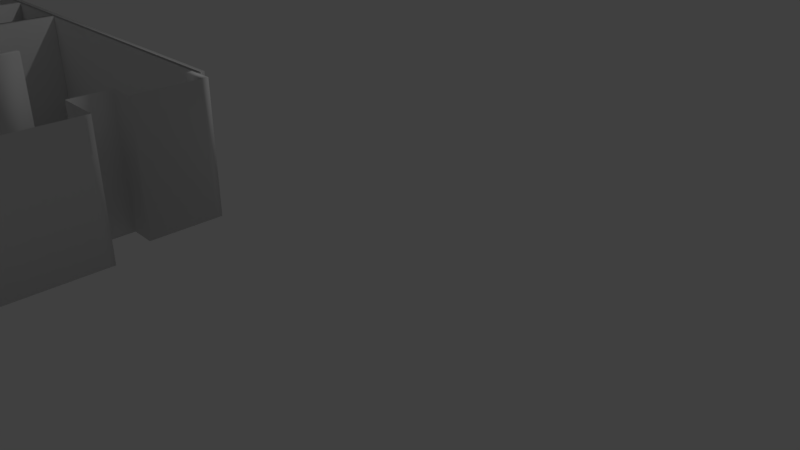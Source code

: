 # Source: apartment3.blend  (saved by Blender 2.78.0; exported with 4.5.12 LTS)
import bpy
from mathutils import Matrix  # noqa: F401  (used for matrix-valued properties, if any)

bpy.ops.wm.read_factory_settings(use_empty=True)
scene = bpy.context.scene
scene.name = 'Scene'

# ---- collections
col_collection_1 = bpy.data.collections.new('Collection 1'); scene.collection.children.link(col_collection_1)

# ---- world
world_world = bpy.data.worlds.new('World'); scene.world = world_world
world_world.color = (0.05088, 0.05088, 0.05088)
world_world.use_sun_shadow = False
world_world.sun_shadow_jitter_overblur = 0.0
world_world.cycles.sampling_method = 'MANUAL'

# ---- cameras
cam_camera = bpy.data.cameras.new('Camera')
cam_camera.clip_end = 100.0
cam_camera.lens = 35.0
cam_camera.sensor_width = 32.0
cam_camera.sensor_height = 18.0
cam_camera.ortho_scale = 7.314
cam_camera.dof.focus_distance = 0.0
cam_camera.dof.aperture_fstop = 128.0

# ---- lights
light_lamp = bpy.data.lights.new('Lamp', 'POINT')
light_lamp.transmission_factor = 0.0
light_lamp.cutoff_distance = 30.0
light_lamp.energy = 100.0
light_lamp.shadow_buffer_clip_start = 1.001
light_lamp.shadow_soft_size = 0.1
light_lamp.shadow_maximum_resolution = 0.006
light_lamp.use_absolute_resolution = True

# ---- meshes
me_cube_016 = bpy.data.meshes.new('Cube.016')
me_cube_016.from_pydata([(0.0, -1.998, 0.0), (0.0, -1.998, 2.0), (0.0, 1.511, 0.0), (0.0, 1.511, 2.0), (0.1148, -1.998, 0.0), (0.1148, -1.998, 2.0), (0.1148, 1.511, 0.0), (0.1148, 1.511, 2.0), (0.0, 1.454, 0.0), (0.0, 0.7595, 0.0), (0.0, 0.7595, 2.0), (0.0, 1.454, 2.0), (0.1148, 0.7595, 0.0), (0.1148, 1.454, 0.0), (0.1148, 1.454, 2.0), (0.1148, 0.7595, 2.0), (0.1148, 1.454, 1.631), (0.1148, 0.7595, 1.631), (0.0, 0.7595, 1.631), (0.0, 1.454, 1.631)], [], [(8, 19, 11, 3, 2), (1, 10, 18, 9, 0), (12, 17, 15, 5, 4), (9, 12, 4, 0), (15, 10, 1, 5), (7, 3, 11, 14), (14, 11, 10, 15), (2, 6, 13, 8), (8, 9, 12, 13), (2, 3, 7, 6), (13, 16, 19, 8), (16, 14, 15, 17), (7, 14, 16, 13, 6), (17, 12, 9, 18), (19, 16, 14, 11), (18, 19, 16, 17), (17, 18, 10, 15), (18, 10, 11, 19), (4, 5, 1, 0)])
me_cube_016.polygons.foreach_set('use_smooth', [True] * 19)
me_cube_016.use_remesh_preserve_volume = False
me_cube_016.use_remesh_preserve_attributes = False
me_cube_016.use_mirror_vertex_groups = False
me_cube_016.update()
me_cube_015 = bpy.data.meshes.new('Cube.015')
me_cube_015.from_pydata([(-0.03811, -0.5811, -1.0), (-0.03811, -0.5811, 1.0), (-0.03811, 0.5026, -1.0), (-0.03811, 0.5026, 1.0), (0.03811, -0.5811, -1.0), (0.03811, -0.5811, 1.0), (0.03811, 0.5026, -1.0), (0.03811, 0.5026, 1.0)], [], [(0, 1, 3, 2), (2, 3, 7, 6), (6, 7, 5, 4), (4, 5, 1, 0), (2, 6, 4, 0), (7, 3, 1, 5)])
me_cube_015.polygons.foreach_set('use_smooth', [True] * 6)
me_cube_015.use_remesh_preserve_volume = False
me_cube_015.use_remesh_preserve_attributes = False
me_cube_015.use_mirror_vertex_groups = False
me_cube_015.update()
me_cube_014 = bpy.data.meshes.new('Cube.014')
me_cube_014.from_pydata([(-0.03811, -1.293, -1.0), (-0.03811, -1.293, 1.0), (-0.03811, 1.668, -1.0), (-0.03811, 1.668, 1.0), (0.03811, -1.293, -1.0), (0.03811, -1.293, 1.0), (0.03811, 1.668, -1.0), (0.03811, 1.668, 1.0)], [], [(0, 1, 3, 2), (2, 3, 7, 6), (6, 7, 5, 4), (4, 5, 1, 0), (2, 6, 4, 0), (7, 3, 1, 5)])
me_cube_014.polygons.foreach_set('use_smooth', [True] * 6)
me_cube_014.use_remesh_preserve_volume = False
me_cube_014.use_remesh_preserve_attributes = False
me_cube_014.use_mirror_vertex_groups = False
me_cube_014.update()
me_plane_010 = bpy.data.meshes.new('Plane.010')
me_plane_010.from_pydata([(-1.461, 1.792, 0.0), (0.8033, 1.792, 0.0), (-1.461, 2.073, 0.0), (0.8033, 2.073, 0.0)], [], [(0, 1, 3, 2)])
me_plane_010.polygons.foreach_set('use_smooth', [True] * 1)
me_plane_010.use_remesh_preserve_volume = False
me_plane_010.use_remesh_preserve_attributes = False
me_plane_010.use_mirror_vertex_groups = False
me_plane_010.update()
me_plane_009 = bpy.data.meshes.new('Plane.009')
me_plane_009.from_pydata([(-1.095, -1.229, 0.0), (-0.6959, -1.229, 0.0), (-1.095, 0.4672, 0.0), (-0.6959, 0.4672, 0.0)], [], [(0, 1, 3, 2)])
me_plane_009.polygons.foreach_set('use_smooth', [True] * 1)
me_plane_009.use_remesh_preserve_volume = False
me_plane_009.use_remesh_preserve_attributes = False
me_plane_009.use_mirror_vertex_groups = False
me_plane_009.update()
me_plane_008 = bpy.data.meshes.new('Plane.008')
me_plane_008.from_pydata([(-1.685, -0.6482, 0.0), (0.5227, -0.6482, 0.0), (-1.685, 1.121, 0.0), (0.5227, 1.121, 0.0)], [], [(0, 1, 3, 2)])
me_plane_008.polygons.foreach_set('use_smooth', [True] * 1)
me_plane_008.use_remesh_preserve_volume = False
me_plane_008.use_remesh_preserve_attributes = False
me_plane_008.use_mirror_vertex_groups = False
me_plane_008.update()
me_cube_013 = bpy.data.meshes.new('Cube.013')
me_cube_013.from_pydata([(0.0, 0.8236, 0.0), (0.0, 0.8236, 2.0), (0.0, 1.316, 0.0), (0.0, 1.316, 2.0), (0.1148, 0.8236, 0.0), (0.1148, 0.8236, 2.0), (0.1148, 1.316, 0.0), (0.1148, 1.316, 2.0)], [], [(0, 1, 3, 2), (2, 3, 7, 6), (6, 7, 5, 4), (4, 5, 1, 0), (2, 6, 4, 0), (7, 3, 1, 5)])
me_cube_013.polygons.foreach_set('use_smooth', [True] * 6)
me_cube_013.use_remesh_preserve_volume = False
me_cube_013.use_remesh_preserve_attributes = False
me_cube_013.use_mirror_vertex_groups = False
me_cube_013.update()
me_cube_012 = bpy.data.meshes.new('Cube.012')
me_cube_012.from_pydata([(0.0, -0.4823, 0.0), (0.0, -0.4823, 2.0), (0.0, 3.28, 0.0), (0.0, 3.28, 2.0), (0.1148, -0.4823, 0.0), (0.1148, -0.4823, 2.0), (0.1148, 3.28, 0.0), (0.1148, 3.28, 2.0), (0.0, 1.455, 0.0), (0.0, 0.7585, 0.0), (0.0, 0.7585, 2.0), (0.0, 1.455, 2.0), (0.1148, 0.7585, 0.0), (0.1148, 1.455, 0.0), (0.1148, 1.455, 2.0), (0.1148, 0.7585, 2.0), (0.1148, 1.455, 1.631), (0.1148, 0.7585, 1.631), (0.0, 0.7585, 1.631), (0.0, 1.455, 1.631)], [], [(4, 5, 1, 0), (8, 19, 11, 3, 2), (0, 1, 10, 18, 9), (12, 17, 15, 5, 4), (9, 12, 4, 0), (15, 10, 1, 5), (7, 3, 11, 14), (14, 11, 10, 15), (2, 6, 13, 8), (8, 9, 12, 13), (6, 7, 14, 16, 13), (16, 19, 11, 14), (2, 3, 7, 6), (16, 14, 15, 17), (18, 17, 15, 10), (17, 12, 9, 18), (13, 16, 19, 8), (19, 16, 17, 18), (18, 10, 11, 19)])
me_cube_012.polygons.foreach_set('use_smooth', [True] * 19)
me_cube_012.use_remesh_preserve_volume = False
me_cube_012.use_remesh_preserve_attributes = False
me_cube_012.use_mirror_vertex_groups = False
me_cube_012.update()
me_cube_011 = bpy.data.meshes.new('Cube.011')
me_cube_011.from_pydata([(-3.379, -1.64, -1.056), (-3.379, -1.64, 0.9444), (-3.379, 1.64, -1.056), (-3.379, 1.64, 0.9444), (2.838, -1.64, -1.056), (2.838, -1.64, 0.9444), (2.838, 1.64, -1.056), (2.838, 1.64, 0.9444), (2.254, 1.64, -1.056), (0.3827, 1.64, -1.056), (0.3827, 1.64, 0.9444), (2.254, 1.64, 0.9444), (0.3827, -1.64, -1.056), (2.254, -1.64, -1.056), (2.254, -1.64, 0.9444), (0.3827, -1.64, 0.9444), (2.254, -1.64, 0.6205), (0.3827, -1.64, 0.6205), (0.3827, 1.64, 0.6205), (2.254, 1.64, 0.6205), (-1.498, -1.64, 0.9444), (-1.498, 1.64, 0.9444), (-1.498, 1.64, -1.056), (-1.498, -1.64, -1.056), (-2.316, -1.64, 0.9444), (-2.316, 1.64, 0.9444), (-2.316, 1.64, -1.056), (-2.316, -1.64, -1.056), (-3.379, -1.64, -0.05558), (-3.379, 1.64, -0.05558), (-1.498, -1.64, -0.05558), (-1.498, 1.64, -0.05558)], [(25, 24), (26, 27), (24, 27), (25, 26)], [(17, 15, 10, 18), (3, 21, 10, 18, 9, 22, 2, 29), (8, 19, 11, 7, 6), (5, 14, 16, 13, 4), (8, 6, 4, 13), (21, 3, 1, 20), (7, 11, 14, 5), (11, 10, 15, 14), (22, 9, 12, 23), (9, 12, 13, 8), (6, 7, 5, 4), (13, 16, 19, 8), (16, 14, 15, 17), (28, 1, 3, 29), (17, 12, 9, 18), (19, 11, 14, 16), (19, 16, 17, 18), (18, 10, 11, 19), (12, 17, 15, 20, 1, 28, 0, 23), (10, 21, 20, 15), (2, 22, 23, 0), (0, 28, 29, 2), (31, 21, 20, 30), (22, 31, 30, 23), (31, 29, 28, 30)])
me_cube_011.polygons.foreach_set('use_smooth', [1, 1, 1, 1, 1, 1, 1, 1, 1, 1, 1, 1, 1, 1, 1, 1, 1, 1, 1, 1, 1, 1, 0, 0, 0])
me_cube_011.use_remesh_preserve_volume = False
me_cube_011.use_remesh_preserve_attributes = False
me_cube_011.use_mirror_vertex_groups = False
me_cube_011.update()
me_cube_010 = bpy.data.meshes.new('Cube.010')
me_cube_010.from_pydata([(0.0, -0.2288, 0.0), (0.0, -0.2288, 2.0), (0.0, 5.052, 0.0), (0.0, 5.052, 2.0), (0.3914, 5.052, 0.0), (0.3914, 5.052, 2.0), (0.0, 4.953, 0.0), (0.0, 3.93, 0.0), (0.0, 3.93, 2.0), (0.0, 4.953, 2.0), (0.3914, 3.93, 0.0), (0.3914, 4.953, 0.0), (0.3914, 4.953, 2.0), (0.3914, 3.93, 2.0), (0.0, 3.295, 0.0), (0.0, 3.295, 2.0), (0.6918, 2.458, 0.0), (0.6918, -0.2288, 0.0), (0.6918, 3.295, 0.0), (0.6918, -0.2288, 2.0), (0.6918, 2.458, 2.0), (0.6918, 3.295, 2.0), (0.6918, 2.458, 1.516), (0.6918, 3.295, 1.516), (0.6918, 3.18, 0.0), (0.6918, 3.18, 2.0), (0.6918, 3.18, 1.516)], [], [(22, 26, 24, 16), (5, 12, 9, 3), (2, 6, 11, 4), (6, 7, 10, 11), (5, 4, 11, 12), (11, 10, 13, 12), (2, 4, 5, 3), (6, 2, 3, 9), (8, 7, 14, 15), (12, 11, 6, 9), (13, 10, 7, 8), (15, 14, 18, 23, 21), (14, 0, 17, 16, 24, 18), (22, 16, 17, 19, 20), (25, 21, 23, 26), (26, 23, 18, 24), (0, 1, 19, 17), (20, 25, 26, 22)])
me_cube_010.polygons.foreach_set('use_smooth', [True] * 18)
me_cube_010.use_remesh_preserve_volume = False
me_cube_010.use_remesh_preserve_attributes = False
me_cube_010.use_mirror_vertex_groups = False
me_cube_010.update()
me_cube_009 = bpy.data.meshes.new('Cube.009')
me_cube_009.from_pydata([(-2.637, 0.0, 0.0), (-2.637, 0.0, 2.0), (-2.637, 3.28, 0.0), (-2.637, 3.28, 2.0), (6.042, 0.0, 0.0), (6.042, 0.0, 2.0), (6.042, 3.28, 0.0), (6.042, 3.28, 2.0)], [], [(0, 1, 3, 2), (2, 3, 7, 6), (6, 7, 5, 4), (4, 5, 1, 0), (2, 6, 4, 0), (7, 3, 1, 5)])
me_cube_009.polygons.foreach_set('use_smooth', [True] * 6)
me_cube_009.use_remesh_preserve_volume = False
me_cube_009.use_remesh_preserve_attributes = False
me_cube_009.use_mirror_vertex_groups = False
me_cube_009.update()
me_cube_008 = bpy.data.meshes.new('Cube.008')
me_cube_008.from_pydata([(-2.521, 0.0, 0.0), (-2.521, 0.0, 2.0), (-2.521, 3.28, 0.0), (-2.521, 3.28, 2.0), (0.1805, 0.0, 0.0), (0.1805, 0.0, 2.0), (0.1805, 3.28, 0.0), (0.1805, 3.28, 2.0), (-0.01624, 3.28, 0.0), (-1.963, 3.28, 0.0), (-1.963, 3.28, 2.0), (-0.01624, 3.28, 2.0), (-1.963, 0.0, 0.0), (-0.01624, 0.0, 0.0), (-0.01624, 0.0, 2.0), (-1.963, 0.0, 2.0)], [], [(12, 15, 1, 0), (8, 6, 4, 13), (10, 3, 1, 15), (7, 11, 14, 5), (14, 11, 8, 13), (2, 9, 12, 0), (9, 12, 13, 8), (5, 14, 13, 4), (6, 7, 5, 4), (8, 11, 7, 6), (3, 10, 9, 2), (10, 15, 12, 9), (0, 1, 3, 2)])
me_cube_008.polygons.foreach_set('use_smooth', [True] * 13)
me_cube_008.use_remesh_preserve_volume = False
me_cube_008.use_remesh_preserve_attributes = False
me_cube_008.use_mirror_vertex_groups = False
me_cube_008.update()
me_cube_007 = bpy.data.meshes.new('Cube.007')
me_cube_007.from_pydata([(-2.636, 0.0, 0.0), (-2.636, 0.0, 2.0), (-2.636, 3.28, 0.0), (-2.636, 3.28, 2.0), (0.1792, 0.0, 0.0), (0.1792, 0.0, 2.0), (0.1792, 3.28, 0.0), (0.1792, 3.28, 2.0)], [], [(0, 1, 3, 2), (2, 3, 7, 6), (6, 7, 5, 4), (4, 5, 1, 0), (2, 6, 4, 0), (7, 3, 1, 5)])
me_cube_007.polygons.foreach_set('use_smooth', [True] * 6)
me_cube_007.use_remesh_preserve_volume = False
me_cube_007.use_remesh_preserve_attributes = False
me_cube_007.use_mirror_vertex_groups = False
me_cube_007.update()
me_cube_006 = bpy.data.meshes.new('Cube.006')
me_cube_006.from_pydata([(0.0, -0.1853, 0.0), (0.0, -0.1853, 2.0), (0.0, 3.28, 0.0), (0.0, 3.28, 2.0), (0.1148, -0.1853, 0.0), (0.1148, -0.1853, 2.0), (0.1148, 3.28, 0.0), (0.1148, 3.28, 2.0)], [], [(0, 1, 3, 2), (2, 3, 7, 6), (6, 7, 5, 4), (4, 5, 1, 0), (2, 6, 4, 0), (7, 3, 1, 5)])
me_cube_006.polygons.foreach_set('use_smooth', [True] * 6)
me_cube_006.use_remesh_preserve_volume = False
me_cube_006.use_remesh_preserve_attributes = False
me_cube_006.use_mirror_vertex_groups = False
me_cube_006.update()
me_cube_005 = bpy.data.meshes.new('Cube.005')
me_cube_005.from_pydata([(0.0, -0.1853, 0.0), (0.0, -0.1853, 2.0), (0.0, 1.51, 0.0), (0.0, 1.51, 2.0), (0.1148, -0.1853, 0.0), (0.1148, -0.1853, 2.0), (0.1148, 1.51, 0.0), (0.1148, 1.51, 2.0)], [], [(0, 1, 3, 2), (2, 3, 7, 6), (6, 7, 5, 4), (4, 5, 1, 0), (2, 6, 4, 0), (7, 3, 1, 5)])
me_cube_005.polygons.foreach_set('use_smooth', [True] * 6)
me_cube_005.use_remesh_preserve_volume = False
me_cube_005.use_remesh_preserve_attributes = False
me_cube_005.use_mirror_vertex_groups = False
me_cube_005.update()
me_cube_004 = bpy.data.meshes.new('Cube.004')
me_cube_004.from_pydata([(-2.519, 0.0, 0.0), (-2.519, 0.0, 2.0), (-2.519, 3.28, 0.0), (-2.519, 3.28, 2.0), (0.1148, 0.0, 0.0), (0.1148, 0.0, 2.0), (0.1148, 3.28, 0.0), (0.1148, 3.28, 2.0), (-1.68, 3.28, 0.0), (-1.68, 3.28, 2.0), (-1.68, 0.0, 0.0), (-1.68, 0.0, 2.0), (-2.374, 3.28, 0.0), (-2.374, 0.0, 2.0), (-2.374, 3.28, 2.0), (-2.374, 0.0, 0.0), (-1.68, 0.0, 1.6), (-1.68, 3.28, 1.6), (-2.374, 3.28, 1.6), (-2.374, 0.0, 1.6)], [], [(0, 1, 3, 2), (8, 6, 4, 10), (7, 5, 4, 6), (18, 14, 9, 17), (2, 12, 15, 0), (2, 3, 14, 18, 12), (9, 14, 13, 11), (15, 19, 13, 1, 0), (7, 9, 11, 5), (14, 3, 1, 13), (17, 9, 7, 6, 8), (16, 11, 13, 19), (4, 5, 11, 16, 10), (10, 8, 12, 15), (15, 12, 18, 19), (18, 17, 16, 19), (8, 10, 16, 17), (17, 16, 11, 9)])
me_cube_004.polygons.foreach_set('use_smooth', [True] * 18)
me_cube_004.use_remesh_preserve_volume = False
me_cube_004.use_remesh_preserve_attributes = False
me_cube_004.use_mirror_vertex_groups = False
me_cube_004.update()
me_cube_003 = bpy.data.meshes.new('Cube.003')
me_cube_003.from_pydata([(-2.517, 0.0, 0.0), (-2.517, 0.0, 2.0), (-2.517, 3.28, 0.0), (-2.517, 3.28, 2.0), (-0.8684, 2.121e-06, 0.0), (-0.8684, 2.121e-06, 2.0), (-0.8684, 3.28, 0.0), (-0.8684, 3.28, 2.0)], [], [(0, 1, 3, 2), (2, 3, 7, 6), (6, 7, 5, 4), (4, 5, 1, 0), (2, 6, 4, 0), (7, 3, 1, 5)])
me_cube_003.polygons.foreach_set('use_smooth', [True] * 6)
me_cube_003.use_remesh_preserve_volume = False
me_cube_003.use_remesh_preserve_attributes = False
me_cube_003.use_mirror_vertex_groups = False
me_cube_003.update()
me_cube_002 = bpy.data.meshes.new('Cube.002')
me_cube_002.from_pydata([(-2.517, 0.0, 0.0), (-2.517, 0.0, 2.0), (-2.517, 3.28, 0.0), (-2.517, 3.28, 2.0), (0.4805, 0.0, 0.0), (0.4805, 0.0, 2.0), (0.4805, 3.28, 0.0), (0.4805, 3.28, 2.0), (-1.68, 3.28, 0.0), (-2.376, 3.28, 0.0), (-2.376, 3.28, 2.0), (-1.68, 3.28, 2.0), (-2.376, 0.0, 0.0), (-1.68, 0.0, 0.0), (-1.68, 0.0, 2.0), (-2.376, 0.0, 2.0), (-1.68, 0.0, 1.598), (-2.376, 0.0, 1.598), (-2.376, 3.28, 1.598), (-1.68, 3.28, 1.598)], [], [(12, 17, 15, 1, 0), (8, 19, 11, 7, 6), (3, 10, 18, 9, 2), (8, 6, 4, 13), (10, 3, 1, 15), (7, 11, 14, 5), (11, 10, 15, 14), (2, 9, 12, 0), (9, 12, 13, 8), (6, 7, 5, 4), (16, 17, 18, 19), (16, 14, 15, 17), (0, 1, 3, 2), (17, 12, 9, 18), (18, 10, 11, 19), (13, 16, 19, 8), (11, 14, 16, 19), (5, 14, 16, 13, 4)])
me_cube_002.polygons.foreach_set('use_smooth', [True] * 18)
me_cube_002.use_remesh_preserve_volume = False
me_cube_002.use_remesh_preserve_attributes = False
me_cube_002.use_mirror_vertex_groups = False
me_cube_002.update()
me_cube_001 = bpy.data.meshes.new('Cube.001')
me_cube_001.from_pydata([(-0.03811, -0.5815, -1.0), (-0.03811, -0.5815, 1.0), (-0.03811, 0.5026, -1.0), (-0.03811, 0.5026, 1.0), (0.03811, -0.5815, -1.0), (0.03811, -0.5815, 1.0), (0.03811, 0.5026, -1.0), (0.03811, 0.5026, 1.0)], [], [(0, 1, 3, 2), (2, 3, 7, 6), (6, 7, 5, 4), (4, 5, 1, 0), (2, 6, 4, 0), (7, 3, 1, 5)])
me_cube_001.polygons.foreach_set('use_smooth', [True] * 6)
me_cube_001.use_remesh_preserve_volume = False
me_cube_001.use_remesh_preserve_attributes = False
me_cube_001.use_mirror_vertex_groups = False
me_cube_001.update()
me_plane_007 = bpy.data.meshes.new('Plane.007')
me_plane_007.from_pydata([(-1.082, -0.5031, 0.0), (1.396, -0.5031, 0.0), (-1.082, 0.5031, 0.0), (1.396, 0.5031, 0.0)], [], [(0, 1, 3, 2)])
me_plane_007.polygons.foreach_set('use_smooth', [True] * 1)
me_plane_007.use_remesh_preserve_volume = False
me_plane_007.use_remesh_preserve_attributes = False
me_plane_007.use_mirror_vertex_groups = False
me_plane_007.update()
me_plane_006 = bpy.data.meshes.new('Plane.006')
me_plane_006.from_pydata([(-1.586, -0.5293, 0.0), (-0.2061, -0.5293, 0.0), (-1.586, 1.121, 0.0), (-0.2061, 1.121, 0.0)], [], [(0, 1, 3, 2)])
me_plane_006.polygons.foreach_set('use_smooth', [True] * 1)
me_plane_006.use_remesh_preserve_volume = False
me_plane_006.use_remesh_preserve_attributes = False
me_plane_006.use_mirror_vertex_groups = False
me_plane_006.update()
me_plane_005 = bpy.data.meshes.new('Plane.005')
me_plane_005.from_pydata([(-1.092, -1.226, 0.0), (-0.05295, -1.226, 0.0), (-1.092, 0.4265, 0.0), (-0.05295, 0.4265, 0.0)], [], [(0, 1, 3, 2)])
me_plane_005.polygons.foreach_set('use_smooth', [True] * 1)
me_plane_005.use_remesh_preserve_volume = False
me_plane_005.use_remesh_preserve_attributes = False
me_plane_005.use_mirror_vertex_groups = False
me_plane_005.update()
me_plane_004 = bpy.data.meshes.new('Plane.004')
me_plane_004.from_pydata([(-1.461, -1.0, 0.0), (0.8033, -1.0, 0.0), (-1.461, 2.073, 0.0), (0.8033, 2.073, 0.0)], [], [(0, 1, 3, 2)])
me_plane_004.polygons.foreach_set('use_smooth', [True] * 1)
me_plane_004.use_remesh_preserve_volume = False
me_plane_004.use_remesh_preserve_attributes = False
me_plane_004.use_mirror_vertex_groups = False
me_plane_004.update()
me_plane_003 = bpy.data.meshes.new('Plane.003')
me_plane_003.from_pydata([(-1.21, -1.003, 0.0), (1.0, -1.003, 0.0), (-1.21, -0.1953, 0.0), (1.0, -0.1953, 0.0)], [], [(0, 1, 3, 2)])
me_plane_003.polygons.foreach_set('use_smooth', [True] * 1)
me_plane_003.use_remesh_preserve_volume = False
me_plane_003.use_remesh_preserve_attributes = False
me_plane_003.use_mirror_vertex_groups = False
me_plane_003.update()
me_plane_002 = bpy.data.meshes.new('Plane.002')
me_plane_002.from_pydata([(-1.095, -1.229, 0.0), (1.115, -1.229, 0.0), (-1.095, 1.362, 0.0), (1.115, 1.362, 0.0)], [], [(0, 1, 3, 2)])
me_plane_002.polygons.foreach_set('use_smooth', [True] * 1)
me_plane_002.use_remesh_preserve_volume = False
me_plane_002.use_remesh_preserve_attributes = False
me_plane_002.use_mirror_vertex_groups = False
me_plane_002.update()
me_plane_001 = bpy.data.meshes.new('Plane.001')
me_plane_001.from_pydata([(-1.209, -1.754, 0.0), (1.209, -1.754, 0.0), (-1.209, 1.754, 0.0), (1.209, 1.754, 0.0)], [], [(0, 1, 3, 2)])
me_plane_001.polygons.foreach_set('use_smooth', [True] * 1)
me_plane_001.use_remesh_preserve_volume = False
me_plane_001.use_remesh_preserve_attributes = False
me_plane_001.use_mirror_vertex_groups = False
me_plane_001.update()

# ---- objects
ob_cube_015 = bpy.data.objects.new('Cube.015', me_cube_016)
ob_cube_014 = bpy.data.objects.new('Cube.014', me_cube_015)
ob_cube_013 = bpy.data.objects.new('Cube.013', me_cube_014)
ob_plane_009 = bpy.data.objects.new('Plane.009', me_plane_010)
ob_plane_008 = bpy.data.objects.new('Plane.008', me_plane_009)
ob_plane_007 = bpy.data.objects.new('Plane.007', me_plane_008)
ob_cube_012 = bpy.data.objects.new('Cube.012', me_cube_013)
ob_cube_011 = bpy.data.objects.new('Cube.011', me_cube_012)
ob_cube_010 = bpy.data.objects.new('Cube.010', me_cube_011)
ob_cube_009 = bpy.data.objects.new('Cube.009', me_cube_010)
ob_cube_008 = bpy.data.objects.new('Cube.008', me_cube_009)
ob_cube_007 = bpy.data.objects.new('Cube.007', me_cube_008)
ob_cube_006 = bpy.data.objects.new('Cube.006', me_cube_007)
ob_cube_005 = bpy.data.objects.new('Cube.005', me_cube_006)
ob_cube_004 = bpy.data.objects.new('Cube.004', me_cube_005)
ob_cube_003 = bpy.data.objects.new('Cube.003', me_cube_004)
ob_cube_002 = bpy.data.objects.new('Cube.002', me_cube_003)
ob_cube_001 = bpy.data.objects.new('Cube.001', me_cube_002)
ob_cube = bpy.data.objects.new('Cube', me_cube_001)
ob_plane_006 = bpy.data.objects.new('Plane.006', me_plane_007)
ob_plane_005 = bpy.data.objects.new('Plane.005', me_plane_006)
ob_plane_004 = bpy.data.objects.new('Plane.004', me_plane_005)
ob_plane_003 = bpy.data.objects.new('Plane.003', me_plane_004)
ob_plane_002 = bpy.data.objects.new('Plane.002', me_plane_003)
ob_plane_000 = bpy.data.objects.new('Plane.000', me_plane_002)
ob_plane_001 = bpy.data.objects.new('Plane.001', me_plane_001)
ob_lamp = bpy.data.objects.new('Lamp', light_lamp)
ob_camera = bpy.data.objects.new('Camera', cam_camera)

# ---- transforms, parenting, visibility, modifiers, constraints
ob_cube_015.location = (1.075, -0.2298, 1.557e-07)
ob_cube_015.lineart.crease_threshold = 0.0
ob_cube_014.location = (4.038, -2.845, 1.0)
ob_cube_014.lineart.crease_threshold = 0.0
ob_cube_013.location = (2.332, -3.387, 1.0)
ob_cube_013.rotation_euler = (0.0, -0.0, -1.571)
ob_cube_013.lineart.crease_threshold = 0.0
ob_plane_009.location = (-2.636, 0.9754, 0.0)
ob_plane_009.scale = (1.195, 1.0, 1.0)
ob_plane_009.lineart.crease_threshold = 0.0
ob_plane_008.location = (-0.7296, -0.9993, 0.0)
ob_plane_008.scale = (1.195, 1.0, 1.0)
ob_plane_008.lineart.crease_threshold = 0.0
ob_plane_007.location = (3.455, 1.926, 0.0)
ob_plane_007.scale = (1.195, 1.0, 1.0)
ob_plane_007.lineart.crease_threshold = 0.0
ob_cube_012.location = (1.444, 0.4554, 1.236e-08)
ob_cube_012.lineart.crease_threshold = 0.0
ob_cube_011.location = (-1.677, -0.2298, 1.557e-07)
ob_cube_011.lineart.crease_threshold = 0.0
ob_cube_010.location = (1.232, -2.286, 1.056)
ob_cube_010.scale = (1.002, 0.03507, 1.0)
ob_cube_010.lineart.crease_threshold = 0.0
ob_cube_009.location = (4.078, -1.999, 0.0)
ob_cube_009.lineart.crease_threshold = 0.0
ob_cube_008.location = (-1.858, 3.05, -1.524e-08)
ob_cube_008.scale = (1.002, 0.03507, 1.0)
ob_cube_008.lineart.crease_threshold = 0.0
ob_cube_007.location = (-1.858, 2.654, -1.524e-08)
ob_cube_007.scale = (1.002, 0.03507, 1.0)
ob_cube_007.lineart.crease_threshold = 0.0
ob_cube_006.location = (-1.858, -0.5321, -1.524e-08)
ob_cube_006.scale = (1.002, 0.03507, 1.0)
ob_cube_006.lineart.crease_threshold = 0.0
ob_cube_005.location = (-4.5, -0.2327, 0.0)
ob_cube_005.lineart.crease_threshold = 0.0
ob_cube_004.location = (-2.153, -2.042, -2.242e-08)
ob_cube_004.lineart.crease_threshold = 0.0
ob_cube_003.location = (0.9621, 0.3618, -2.055e-09)
ob_cube_003.scale = (1.002, 0.03507, 1.0)
ob_cube_003.lineart.crease_threshold = 0.0
ob_cube_002.location = (-0.3178, 0.5257, -2.055e-09)
ob_cube_002.rotation_euler = (0.0, -0.0, -1.571)
ob_cube_002.scale = (1.002, 0.03507, 1.0)
ob_cube_002.lineart.crease_threshold = 0.0
ob_cube_001.location = (0.9621, 1.281, -2.055e-09)
ob_cube_001.scale = (1.002, 0.03507, 1.0)
ob_cube_001.lineart.crease_threshold = 0.0
ob_cube.location = (1.001, -2.845, 1.0)
ob_cube.lineart.crease_threshold = 0.0
ob_plane_006.location = (2.332, -2.846, 0.0)
ob_plane_006.scale = (1.195, 1.0, 1.0)
ob_plane_006.lineart.crease_threshold = 0.0
ob_plane_005.location = (1.69, 1.926, 0.0)
ob_plane_005.scale = (1.195, 1.0, 1.0)
ob_plane_005.lineart.crease_threshold = 0.0
ob_plane_004.location = (-0.2539, 2.622, 0.0)
ob_plane_004.scale = (1.195, 1.0, 1.0)
ob_plane_004.lineart.crease_threshold = 0.0
ob_plane_003.location = (-2.636, 0.5815, 0.0)
ob_plane_003.scale = (1.195, 1.0, 1.0)
ob_plane_003.lineart.crease_threshold = 0.0
ob_plane_002.location = (-0.1167, 1.479, 0.0)
ob_plane_002.scale = (1.195, 1.0, 1.0)
ob_plane_002.lineart.crease_threshold = 0.0
ob_plane_000.location = (-0.2539, -0.9993, 0.0)
ob_plane_000.scale = (1.195, 1.0, 1.0)
ob_plane_000.lineart.crease_threshold = 0.0
ob_plane_001.location = (2.632, -0.4697, 0.0)
ob_plane_001.scale = (1.195, 1.0, 1.0)
ob_plane_001.lineart.crease_threshold = 0.0
ob_lamp.location = (4.076, 5.841, 5.904)
ob_lamp.rotation_euler = (0.6503, 0.05522, 1.866)
ob_lamp.lock_rotations_4d = False
ob_lamp.empty_display_type = 'ARROWS'
ob_lamp.color = (0.0, 0.0, 0.0, 0.0)
ob_lamp.lineart.crease_threshold = 0.0
ob_camera.location = (14.2, -2.7, 5.344)
ob_camera.rotation_euler = (1.109, 0.0, 0.8149)
ob_camera.lock_rotations_4d = False
ob_camera.empty_display_type = 'ARROWS'
ob_camera.color = (0.0, 0.0, 0.0, 0.0)
ob_camera.display_type = 'WIRE'
ob_camera.lineart.crease_threshold = 0.0

# ---- collection membership
col_collection_1.objects.link(ob_cube_015)
col_collection_1.objects.link(ob_cube_014)
col_collection_1.objects.link(ob_cube_013)
col_collection_1.objects.link(ob_plane_009)
col_collection_1.objects.link(ob_plane_008)
col_collection_1.objects.link(ob_plane_007)
col_collection_1.objects.link(ob_cube_012)
col_collection_1.objects.link(ob_cube_011)
col_collection_1.objects.link(ob_cube_010)
col_collection_1.objects.link(ob_cube_009)
col_collection_1.objects.link(ob_cube_008)
col_collection_1.objects.link(ob_cube_007)
col_collection_1.objects.link(ob_cube_006)
col_collection_1.objects.link(ob_cube_005)
col_collection_1.objects.link(ob_cube_004)
col_collection_1.objects.link(ob_cube_003)
col_collection_1.objects.link(ob_cube_002)
col_collection_1.objects.link(ob_cube_001)
col_collection_1.objects.link(ob_cube)
col_collection_1.objects.link(ob_plane_006)
col_collection_1.objects.link(ob_plane_005)
col_collection_1.objects.link(ob_plane_004)
col_collection_1.objects.link(ob_plane_003)
col_collection_1.objects.link(ob_plane_002)
col_collection_1.objects.link(ob_plane_000)
col_collection_1.objects.link(ob_plane_001)
col_collection_1.objects.link(ob_lamp)
col_collection_1.objects.link(ob_camera)

# ---- scene / render settings (as saved in the file)
scene.camera = ob_camera
scene.frame_start = 1; scene.frame_end = 250; scene.frame_set(1)
scene.render.engine = 'BLENDER_EEVEE_NEXT'
scene.render.resolution_percentage = 50
scene.render.dither_intensity = 0.0
scene.cycles.use_denoising = False
scene.cycles.samples = 128
scene.cycles.sampling_pattern = 'TABULATED_SOBOL'
scene.cycles.light_sampling_threshold = 0.0
scene.cycles.use_adaptive_sampling = False
scene.cycles.use_light_tree = False
scene.cycles.blur_glossy = 0.0
scene.cycles.sample_clamp_indirect = 0.0
scene.view_settings.view_transform = 'Standard'
bpy.context.view_layer.update()
